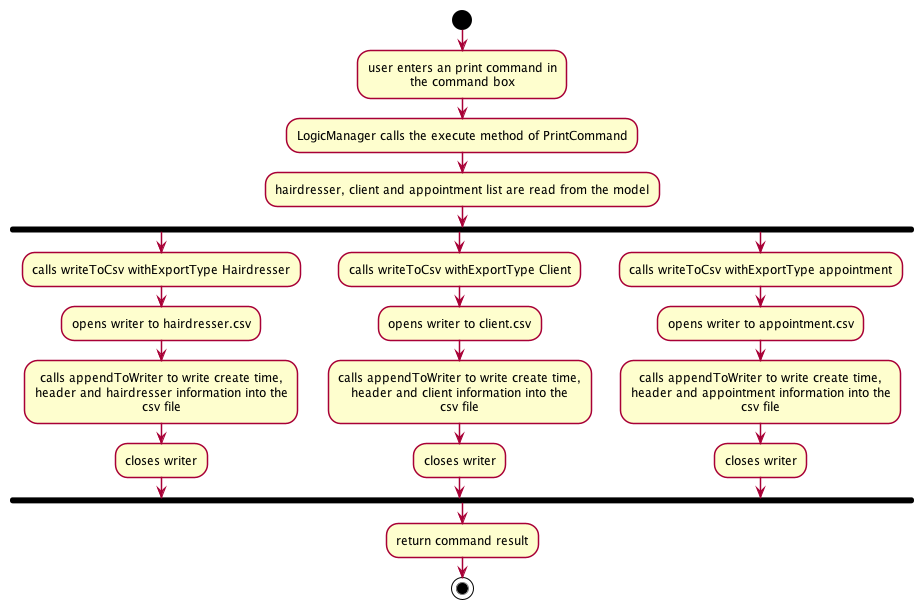

The diagram above was rendered by PlantUML. Its source (embedded in the PNG):
@startuml








skinparam BackgroundColor #FFFFFFF

skinparam Shadowing false

skinparam Class {
    FontColor #FFFFFF
    BorderThickness 1
    BorderColor #FFFFFF
    StereotypeFontColor #FFFFFF
    FontName Arial
}

skinparam Actor {
    BorderColor #000000
    Color #000000
    FontName Arial
}

skinparam Sequence {
    MessageAlign center
    BoxFontSize 15
    BoxPadding 0
    BoxFontColor #FFFFFF
    FontName Arial
}

skinparam Participant {
    FontColor #FFFFFFF
    Padding 20
}

skinparam MinClassWidth 50
skinparam ParticipantPadding 10
skinparam Shadowing false
skinparam DefaultTextAlignment center
skinparam packageStyle Rectangle

hide footbox
hide members
hide circle

start

:user enters an print command in
the command box;

:LogicManager calls the execute method of PrintCommand;

:hairdresser, client and appointment list are read from the model;

fork
:calls writeToCsv withExportType Hairdresser;
:opens writer to hairdresser.csv;
:calls appendToWriter to write create time, 
header and hairdresser information into the
csv file;
:closes writer;
fork again
:calls writeToCsv withExportType Client;
:opens writer to client.csv;
:calls appendToWriter to write create time, 
header and client information into the
csv file;
:closes writer;
fork again
:calls writeToCsv withExportType appointment;
:opens writer to appointment.csv;
:calls appendToWriter to write create time, 
header and appointment information into the
csv file;
:closes writer;
end fork

:return command result;

stop

@enduml